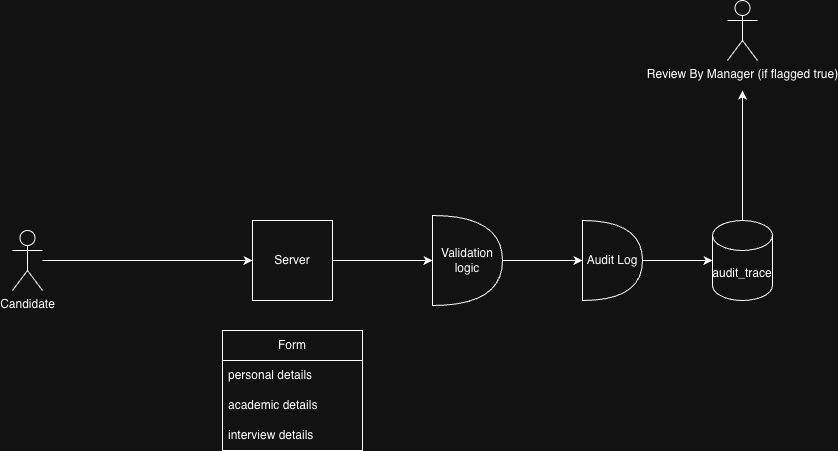

The diagram above was exported from draw.io. Its source (the exported page's mxGraphModel, read from the mxfile embedded in the PNG):
<mxGraphModel dx="976" dy="555" grid="1" gridSize="10" guides="1" tooltips="1" connect="1" arrows="1" fold="1" page="1" pageScale="1" pageWidth="850" pageHeight="1100" math="0" shadow="0">
  <root>
    <mxCell id="0" />
    <mxCell id="1" parent="0" />
    <mxCell id="UhyaYsiZC3aq9v9IqjQB-1" parent="1" style="whiteSpace=wrap;html=1;aspect=fixed;" value="Server" vertex="1">
      <mxGeometry height="80" width="80" x="330" y="240" as="geometry" />
    </mxCell>
    <mxCell id="UhyaYsiZC3aq9v9IqjQB-23" edge="1" parent="1" source="UhyaYsiZC3aq9v9IqjQB-2" style="edgeStyle=orthogonalEdgeStyle;rounded=0;orthogonalLoop=1;jettySize=auto;html=1;" target="UhyaYsiZC3aq9v9IqjQB-1">
      <mxGeometry relative="1" as="geometry" />
    </mxCell>
    <mxCell id="UhyaYsiZC3aq9v9IqjQB-2" parent="1" style="shape=umlActor;verticalLabelPosition=bottom;verticalAlign=top;html=1;outlineConnect=0;" value="Candidate" vertex="1">
      <mxGeometry height="60" width="30" x="90" y="250" as="geometry" />
    </mxCell>
    <mxCell id="UhyaYsiZC3aq9v9IqjQB-3" parent="1" style="shape=or;whiteSpace=wrap;html=1;" value="Validation logic" vertex="1">
      <mxGeometry height="90" width="70" x="510" y="235" as="geometry" />
    </mxCell>
    <mxCell id="UhyaYsiZC3aq9v9IqjQB-4" edge="1" parent="1" source="UhyaYsiZC3aq9v9IqjQB-1" style="edgeStyle=orthogonalEdgeStyle;rounded=0;orthogonalLoop=1;jettySize=auto;html=1;exitX=1;exitY=0.5;exitDx=0;exitDy=0;entryX=0;entryY=0.5;entryDx=0;entryDy=0;entryPerimeter=0;" target="UhyaYsiZC3aq9v9IqjQB-3">
      <mxGeometry relative="1" as="geometry" />
    </mxCell>
    <mxCell id="UhyaYsiZC3aq9v9IqjQB-9" edge="1" parent="1" source="UhyaYsiZC3aq9v9IqjQB-5" style="edgeStyle=orthogonalEdgeStyle;rounded=0;orthogonalLoop=1;jettySize=auto;html=1;exitX=1;exitY=0.5;exitDx=0;exitDy=0;exitPerimeter=0;" target="UhyaYsiZC3aq9v9IqjQB-8">
      <mxGeometry relative="1" as="geometry" />
    </mxCell>
    <mxCell id="UhyaYsiZC3aq9v9IqjQB-5" parent="1" style="shape=or;whiteSpace=wrap;html=1;" value="Audit Log" vertex="1">
      <mxGeometry height="80" width="60" x="660" y="240" as="geometry" />
    </mxCell>
    <mxCell id="UhyaYsiZC3aq9v9IqjQB-7" edge="1" parent="1" source="UhyaYsiZC3aq9v9IqjQB-3" style="edgeStyle=orthogonalEdgeStyle;rounded=0;orthogonalLoop=1;jettySize=auto;html=1;exitX=1;exitY=0.5;exitDx=0;exitDy=0;exitPerimeter=0;entryX=0;entryY=0.5;entryDx=0;entryDy=0;entryPerimeter=0;" target="UhyaYsiZC3aq9v9IqjQB-5">
      <mxGeometry relative="1" as="geometry" />
    </mxCell>
    <mxCell id="UhyaYsiZC3aq9v9IqjQB-10" edge="1" parent="1" source="UhyaYsiZC3aq9v9IqjQB-8" style="edgeStyle=orthogonalEdgeStyle;rounded=0;orthogonalLoop=1;jettySize=auto;html=1;exitX=0.5;exitY=0;exitDx=0;exitDy=0;exitPerimeter=0;">
      <mxGeometry relative="1" as="geometry">
        <mxPoint x="820" y="110" as="targetPoint" />
      </mxGeometry>
    </mxCell>
    <mxCell id="UhyaYsiZC3aq9v9IqjQB-8" parent="1" style="shape=cylinder3;whiteSpace=wrap;html=1;boundedLbl=1;backgroundOutline=1;size=15;" value="audit_trace" vertex="1">
      <mxGeometry height="80" width="60" x="790" y="240" as="geometry" />
    </mxCell>
    <mxCell id="UhyaYsiZC3aq9v9IqjQB-11" parent="1" style="shape=umlActor;verticalLabelPosition=bottom;verticalAlign=top;html=1;outlineConnect=0;" value="Review By Manager (if flagged true)" vertex="1">
      <mxGeometry height="60" width="30" x="805" y="20" as="geometry" />
    </mxCell>
    <mxCell id="UhyaYsiZC3aq9v9IqjQB-19" parent="1" style="swimlane;fontStyle=0;childLayout=stackLayout;horizontal=1;startSize=30;horizontalStack=0;resizeParent=1;resizeParentMax=0;resizeLast=0;collapsible=1;marginBottom=0;whiteSpace=wrap;html=1;" value="Form" vertex="1">
      <mxGeometry height="120" width="140" x="300" y="350" as="geometry" />
    </mxCell>
    <mxCell id="UhyaYsiZC3aq9v9IqjQB-20" parent="UhyaYsiZC3aq9v9IqjQB-19" style="text;strokeColor=none;fillColor=none;align=left;verticalAlign=middle;spacingLeft=4;spacingRight=4;overflow=hidden;points=[[0,0.5],[1,0.5]];portConstraint=eastwest;rotatable=0;whiteSpace=wrap;html=1;" value="personal details" vertex="1">
      <mxGeometry height="30" width="140" y="30" as="geometry" />
    </mxCell>
    <mxCell id="UhyaYsiZC3aq9v9IqjQB-21" parent="UhyaYsiZC3aq9v9IqjQB-19" style="text;strokeColor=none;fillColor=none;align=left;verticalAlign=middle;spacingLeft=4;spacingRight=4;overflow=hidden;points=[[0,0.5],[1,0.5]];portConstraint=eastwest;rotatable=0;whiteSpace=wrap;html=1;" value="academic details" vertex="1">
      <mxGeometry height="30" width="140" y="60" as="geometry" />
    </mxCell>
    <mxCell id="UhyaYsiZC3aq9v9IqjQB-22" parent="UhyaYsiZC3aq9v9IqjQB-19" style="text;strokeColor=none;fillColor=none;align=left;verticalAlign=middle;spacingLeft=4;spacingRight=4;overflow=hidden;points=[[0,0.5],[1,0.5]];portConstraint=eastwest;rotatable=0;whiteSpace=wrap;html=1;" value="interview details" vertex="1">
      <mxGeometry height="30" width="140" y="90" as="geometry" />
    </mxCell>
  </root>
</mxGraphModel>